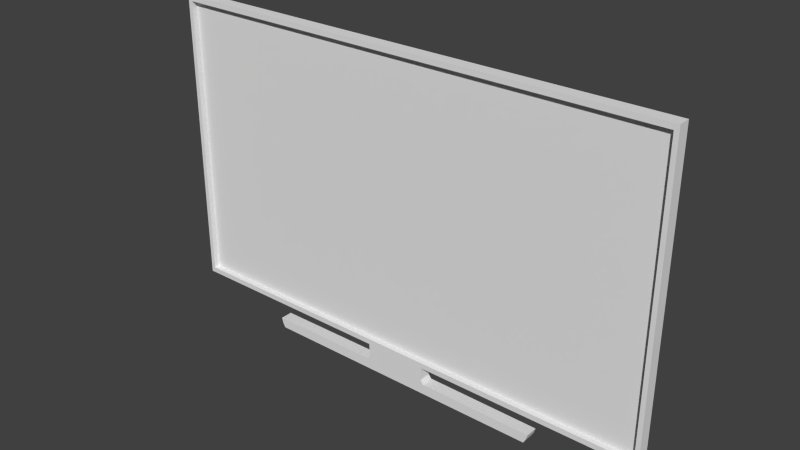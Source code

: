 # Source: Project.blend  (saved by Blender 2.79.0; exported with 4.5.12 LTS)
import bpy
from mathutils import Matrix  # noqa: F401  (used for matrix-valued properties, if any)

bpy.ops.wm.read_factory_settings(use_empty=True)
scene = bpy.context.scene
scene.name = 'Scene'

# ---- collections
col_collection_1 = bpy.data.collections.new('Collection 1'); scene.collection.children.link(col_collection_1)

# ---- materials (node trees are filled in below, after node groups)
mat_material = bpy.data.materials.new('Material')
mat_material.alpha_threshold = 0.0
mat_material.use_transparent_shadow = False
mat_material.roughness = 0.5
mat_material.line_color = (0.0, 0.0, 0.0, 1.0)

# ---- material node trees

# ---- world
world_world = bpy.data.worlds.new('World'); scene.world = world_world
world_world.color = (0.05088, 0.05088, 0.05088)
world_world.use_sun_shadow = False
world_world.sun_shadow_jitter_overblur = 0.0
world_world.cycles.sampling_method = 'NONE'
world_world.cycles.sample_map_resolution = 256

# ---- meshes
me_cube = bpy.data.meshes.new('Cube')
me_cube.from_pydata([(-0.8757, 0.02397, -0.1718), (-0.8757, 0.02397, 0.859), (0.8804, 0.02397, 0.859), (0.8804, 0.02397, -0.1718), (0.8804, -0.01931, -0.1718), (0.8804, -0.01931, 0.859), (-0.8757, -0.01931, 0.859), (-0.8757, -0.01931, -0.1718), (0.8653, -0.01931, -0.153), (-0.8606, -0.01931, -0.153), (-0.8606, -0.01931, 0.8402), (0.8653, -0.01931, 0.8402), (0.8653, 0.0006838, -0.153), (-0.8606, 0.0006838, -0.153), (-0.8606, 0.0006838, 0.8402), (0.8653, 0.0006838, 0.8402), (-0.1106, 0.02397, -0.1718), (-0.1106, -0.01931, -0.1718), (0.1075, 0.02397, -0.1718), (0.1075, -0.01931, -0.1718), (-0.1087, 0.02397, -0.2186), (-0.1087, -0.01931, -0.2186), (0.1055, 0.02397, -0.2186), (0.1055, -0.01931, -0.2186), (-0.1186, 0.02397, -0.2312), (-0.1186, -0.01931, -0.2312), (0.1154, 0.02397, -0.2312), (0.1154, -0.01931, -0.2312), (-0.5199, 0.02397, -0.2337), (-0.5199, -0.01931, -0.2337), (0.5168, 0.02397, -0.2337), (0.5168, -0.01931, -0.2337), (-0.5143, 0.02397, -0.2521), (-0.5143, -0.01931, -0.2521), (0.5111, 0.02397, -0.2521), (0.5111, -0.01931, -0.2521), (-0.5061, 0.02397, -0.2672), (-0.5061, -0.01931, -0.2672), (0.5029, 0.02397, -0.2672), (0.5029, -0.01931, -0.2672)], [], [(7, 6, 1, 0), (4, 5, 11, 8), (6, 5, 2, 1), (5, 4, 3, 2), (0, 1, 2, 3, 18, 16), (17, 7, 0, 16), (9, 8, 12, 13), (7, 17, 19, 4, 8, 9), (6, 7, 9, 10), (5, 6, 10, 11), (13, 12, 15, 14), (10, 9, 13, 14), (11, 10, 14, 15), (8, 11, 15, 12), (4, 19, 18, 3), (17, 16, 20, 21), (16, 18, 22, 20), (18, 19, 23, 22), (19, 17, 21, 23), (20, 22, 26, 24), (22, 23, 27, 26), (23, 21, 25, 27), (21, 20, 24, 25), (26, 27, 31, 30), (27, 25, 29, 31), (25, 24, 28, 29), (24, 26, 30, 28), (29, 28, 32, 33), (28, 30, 34, 32), (30, 31, 35, 34), (31, 29, 33, 35), (34, 35, 39, 38), (35, 33, 37, 39), (33, 32, 36, 37), (32, 34, 38, 36), (36, 38, 39, 37)])
_uv = me_cube.uv_layers.new(name='UVMap')
_uv.uv.foreach_set('vector', [0.01184, 0.1081, 0.01254, 0.9719, 0.01254, 0.9719, 0.01184, 0.1081, 0.9871, 0.1081, 0.9878, 0.9719, 0.9812, 0.9615, 0.9829, 0.1238, 0.01254, 0.9719, 0.9878, 0.9719, 0.9878, 0.9719, 0.01254, 0.9719, 0.9878, 0.9719, 0.9871, 0.1081, 0.9871, 0.1081, 0.9878, 0.9719, 0.795, 0.1934, 0.7951, 0.32, 0.938, 0.32, 0.9379, 0.1934, 0.8752, 0.1934, 0.8578, 0.1934, 0.4406, 0.1081, 0.01184, 0.1081, 0.01184, 0.1081, 0.4406, 0.1081, 0.01848, 0.1238, 0.9829, 0.1238, 0.9829, 0.1238, 0.01848, 0.1238, 0.01184, 0.1081, 0.4406, 0.1081, 0.559, 0.1081, 0.9871, 0.1081, 0.9829, 0.1238, 0.01848, 0.1238, 0.01254, 0.9719, 0.01184, 0.1081, 0.01848, 0.1238, 0.01884, 0.9615, 0.9878, 0.9719, 0.01254, 0.9719, 0.01884, 0.9615, 0.9812, 0.9615, 0.01848, 0.1238, 0.9829, 0.1238, 0.9812, 0.9615, 0.01884, 0.9615, 0.01884, 0.9615, 0.01848, 0.1238, 0.01848, 0.1238, 0.01884, 0.9615, 0.9812, 0.9615, 0.01884, 0.9615, 0.01884, 0.9615, 0.9812, 0.9615, 0.9829, 0.1238, 0.9812, 0.9615, 0.9812, 0.9615, 0.9829, 0.1238, 0.9871, 0.1081, 0.559, 0.1081, 0.559, 0.1081, 0.9871, 0.1081, 0.4406, 0.1081, 0.4406, 0.1081, 0.4417, 0.06906, 0.4417, 0.06906, 0.4406, 0.1081, 0.559, 0.1081, 0.5572, 0.06906, 0.4417, 0.06906, 0.559, 0.1081, 0.559, 0.1081, 0.5572, 0.06906, 0.5572, 0.06906, 0.559, 0.1081, 0.4406, 0.1081, 0.4417, 0.06906, 0.5572, 0.06906, 0.4417, 0.06906, 0.5572, 0.06906, 0.5662, 0.0586, 0.4362, 0.0586, 0.5572, 0.06906, 0.5572, 0.06906, 0.5662, 0.0586, 0.5662, 0.0586, 0.5572, 0.06906, 0.4417, 0.06906, 0.4362, 0.0586, 0.5662, 0.0586, 0.4417, 0.06906, 0.4417, 0.06906, 0.4362, 0.0586, 0.4362, 0.0586, 0.5662, 0.0586, 0.5662, 0.0586, 0.7852, 0.05964, 0.7852, 0.05964, 0.5662, 0.0586, 0.4362, 0.0586, 0.2165, 0.0612, 0.7852, 0.05964, 0.4362, 0.0586, 0.4362, 0.0586, 0.2165, 0.0612, 0.2165, 0.0612, 0.4362, 0.0586, 0.5662, 0.0586, 0.7852, 0.05964, 0.2165, 0.0612, 0.2165, 0.0612, 0.2165, 0.0612, 0.2186, 0.04117, 0.2186, 0.04117, 0.2165, 0.0612, 0.7852, 0.05964, 0.781, 0.04117, 0.2186, 0.04117, 0.7852, 0.05964, 0.7852, 0.05964, 0.781, 0.04117, 0.781, 0.04117, 0.7852, 0.05964, 0.2165, 0.0612, 0.2186, 0.04117, 0.781, 0.04117, 0.781, 0.04117, 0.781, 0.04117, 0.7765, 0.02862, 0.7765, 0.02862, 0.781, 0.04117, 0.2186, 0.04117, 0.2231, 0.02862, 0.7765, 0.02862, 0.2186, 0.04117, 0.2186, 0.04117, 0.2231, 0.02862, 0.2231, 0.02862, 0.3232, 0.03856, 0.6514, 0.03856, 0.6487, 0.03124, 0.3259, 0.03124, 0.2231, 0.02862, 0.7765, 0.02862, 0.7765, 0.02862, 0.2231, 0.02862])
me_cube.materials.append(mat_material)
me_cube.use_remesh_preserve_volume = False
me_cube.use_remesh_preserve_attributes = False
me_cube.use_mirror_vertex_groups = False
me_cube.update()

# ---- objects
ob_cube = bpy.data.objects.new('Cube', me_cube)

# ---- transforms, parenting, visibility, modifiers, constraints
ob_cube.location = (0.0001225, 1.019, -0.2958)
ob_cube.lock_rotations_4d = False
ob_cube.empty_display_type = 'ARROWS'
ob_cube.lineart.crease_threshold = 0.0

# ---- collection membership
col_collection_1.objects.link(ob_cube)

# ---- scene / render settings (as saved in the file)
scene.frame_start = 1; scene.frame_end = 250; scene.frame_set(1)
scene.render.engine = 'BLENDER_EEVEE_NEXT'
scene.render.resolution_percentage = 50
scene.render.dither_intensity = 0.0
scene.cycles.use_denoising = False
scene.cycles.samples = 10
scene.cycles.sampling_pattern = 'TABULATED_SOBOL'
scene.cycles.light_sampling_threshold = 0.0
scene.cycles.use_adaptive_sampling = False
scene.cycles.use_light_tree = False
scene.cycles.blur_glossy = 0.0
scene.cycles.pixel_filter_type = 'GAUSSIAN'
scene.cycles.sample_clamp_indirect = 0.0
scene.view_settings.view_transform = 'Standard'
bpy.context.view_layer.update()

# ---- added for rendering (the .blend has no active camera and no usable light): camera, sun
cam_auto = bpy.data.cameras.new('AutoCamera')
cam_auto.lens = 50.0
cam_auto.sensor_width = 36.0
cam_auto.clip_end = 1000.0
ob_auto_camera = bpy.data.objects.new('AutoCamera', cam_auto)
scene.collection.objects.link(ob_auto_camera)
ob_auto_camera.location = (1.93309, -1.29508, 1.54455)
ob_auto_camera.rotation_euler = (1.09748, -7.21219e-08, 0.694738)
scene.camera = ob_auto_camera
light_auto_sun = bpy.data.lights.new('AutoSun', 'SUN')
light_auto_sun.energy = 3.0
light_auto_sun.angle = 0.0523599
ob_auto_sun = bpy.data.objects.new('AutoSun', light_auto_sun)
scene.collection.objects.link(ob_auto_sun)
ob_auto_sun.rotation_euler = (0.872665, 0.174533, 0.523599)
bpy.context.view_layer.update()
